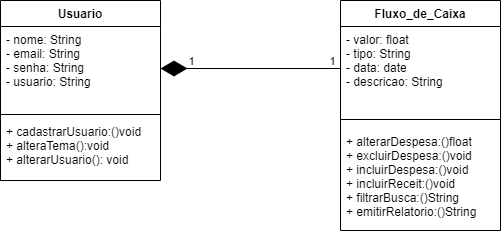

The diagram above was exported from draw.io. Its source (the exported page's mxGraphModel, read from the mxfile embedded in the PNG):
<mxGraphModel dx="766" dy="492" grid="1" gridSize="10" guides="1" tooltips="1" connect="1" arrows="1" fold="1" page="1" pageScale="1" pageWidth="827" pageHeight="1169" math="0" shadow="0">
  <root>
    <mxCell id="0" />
    <mxCell id="1" parent="0" />
    <mxCell id="DSAQ3W50Cr0MdSHcIpZc-21" value="Fluxo_de_Caixa" style="swimlane;fontStyle=1;align=center;verticalAlign=top;childLayout=stackLayout;horizontal=1;startSize=26;horizontalStack=0;resizeParent=1;resizeParentMax=0;resizeLast=0;collapsible=1;marginBottom=0;" parent="1" vertex="1">
      <mxGeometry x="460" y="40" width="160" height="230" as="geometry" />
    </mxCell>
    <mxCell id="DSAQ3W50Cr0MdSHcIpZc-22" value="- valor: float&#10;- tipo: String&#10;- data: date&#10;- descricao: String" style="text;strokeColor=none;fillColor=none;align=left;verticalAlign=top;spacingLeft=4;spacingRight=4;overflow=hidden;rotatable=0;points=[[0,0.5],[1,0.5]];portConstraint=eastwest;" parent="DSAQ3W50Cr0MdSHcIpZc-21" vertex="1">
      <mxGeometry y="26" width="160" height="84" as="geometry" />
    </mxCell>
    <mxCell id="DSAQ3W50Cr0MdSHcIpZc-23" value="" style="line;strokeWidth=1;fillColor=none;align=left;verticalAlign=middle;spacingTop=-1;spacingLeft=3;spacingRight=3;rotatable=0;labelPosition=right;points=[];portConstraint=eastwest;" parent="DSAQ3W50Cr0MdSHcIpZc-21" vertex="1">
      <mxGeometry y="110" width="160" height="18" as="geometry" />
    </mxCell>
    <mxCell id="DSAQ3W50Cr0MdSHcIpZc-24" value="+ alterarDespesa:()float&#10;+ excluirDespesa:()void&#10;+ incluirDespesa:()void&#10;+ incluirReceit:()void&#10;+ filtrarBusca:()String&#10;+ emitirRelatorio:()String" style="text;strokeColor=none;fillColor=none;align=left;verticalAlign=top;spacingLeft=4;spacingRight=4;overflow=hidden;rotatable=0;points=[[0,0.5],[1,0.5]];portConstraint=eastwest;" parent="DSAQ3W50Cr0MdSHcIpZc-21" vertex="1">
      <mxGeometry y="128" width="160" height="102" as="geometry" />
    </mxCell>
    <mxCell id="DSAQ3W50Cr0MdSHcIpZc-17" value="Usuario" style="swimlane;fontStyle=1;align=center;verticalAlign=top;childLayout=stackLayout;horizontal=1;startSize=26;horizontalStack=0;resizeParent=1;resizeParentMax=0;resizeLast=0;collapsible=1;marginBottom=0;" parent="1" vertex="1">
      <mxGeometry x="120" y="40" width="160" height="180" as="geometry" />
    </mxCell>
    <mxCell id="DSAQ3W50Cr0MdSHcIpZc-18" value="- nome: String&#10;- email: String&#10;- senha: String&#10;- usuario: String" style="text;strokeColor=none;fillColor=none;align=left;verticalAlign=top;spacingLeft=4;spacingRight=4;overflow=hidden;rotatable=0;points=[[0,0.5],[1,0.5]];portConstraint=eastwest;" parent="DSAQ3W50Cr0MdSHcIpZc-17" vertex="1">
      <mxGeometry y="26" width="160" height="84" as="geometry" />
    </mxCell>
    <mxCell id="DSAQ3W50Cr0MdSHcIpZc-19" value="" style="line;strokeWidth=1;fillColor=none;align=left;verticalAlign=middle;spacingTop=-1;spacingLeft=3;spacingRight=3;rotatable=0;labelPosition=right;points=[];portConstraint=eastwest;" parent="DSAQ3W50Cr0MdSHcIpZc-17" vertex="1">
      <mxGeometry y="110" width="160" height="8" as="geometry" />
    </mxCell>
    <mxCell id="DSAQ3W50Cr0MdSHcIpZc-20" value="+ cadastrarUsuario:()void&#10;+ alteraTema():void&#10;+ alterarUsuario(): void" style="text;strokeColor=none;fillColor=none;align=left;verticalAlign=top;spacingLeft=4;spacingRight=4;overflow=hidden;rotatable=0;points=[[0,0.5],[1,0.5]];portConstraint=eastwest;" parent="DSAQ3W50Cr0MdSHcIpZc-17" vertex="1">
      <mxGeometry y="118" width="160" height="62" as="geometry" />
    </mxCell>
    <mxCell id="83MCsIYO_CpRQ7QOjl7H-1" value="" style="endArrow=diamondThin;endFill=1;endSize=24;html=1;entryX=1;entryY=0.5;entryDx=0;entryDy=0;exitX=0;exitY=0.5;exitDx=0;exitDy=0;" parent="1" source="DSAQ3W50Cr0MdSHcIpZc-22" target="DSAQ3W50Cr0MdSHcIpZc-18" edge="1">
      <mxGeometry width="160" relative="1" as="geometry">
        <mxPoint x="310" y="270" as="sourcePoint" />
        <mxPoint x="470" y="270" as="targetPoint" />
      </mxGeometry>
    </mxCell>
    <mxCell id="83MCsIYO_CpRQ7QOjl7H-2" value="1" style="edgeLabel;html=1;align=center;verticalAlign=middle;resizable=0;points=[];" parent="83MCsIYO_CpRQ7QOjl7H-1" vertex="1" connectable="0">
      <mxGeometry x="-0.8988" y="-1" relative="1" as="geometry">
        <mxPoint y="-7" as="offset" />
      </mxGeometry>
    </mxCell>
    <mxCell id="83MCsIYO_CpRQ7QOjl7H-3" value="1" style="edgeLabel;html=1;align=center;verticalAlign=middle;resizable=0;points=[];" parent="83MCsIYO_CpRQ7QOjl7H-1" vertex="1" connectable="0">
      <mxGeometry x="0.663" y="-2" relative="1" as="geometry">
        <mxPoint y="-6" as="offset" />
      </mxGeometry>
    </mxCell>
  </root>
</mxGraphModel>